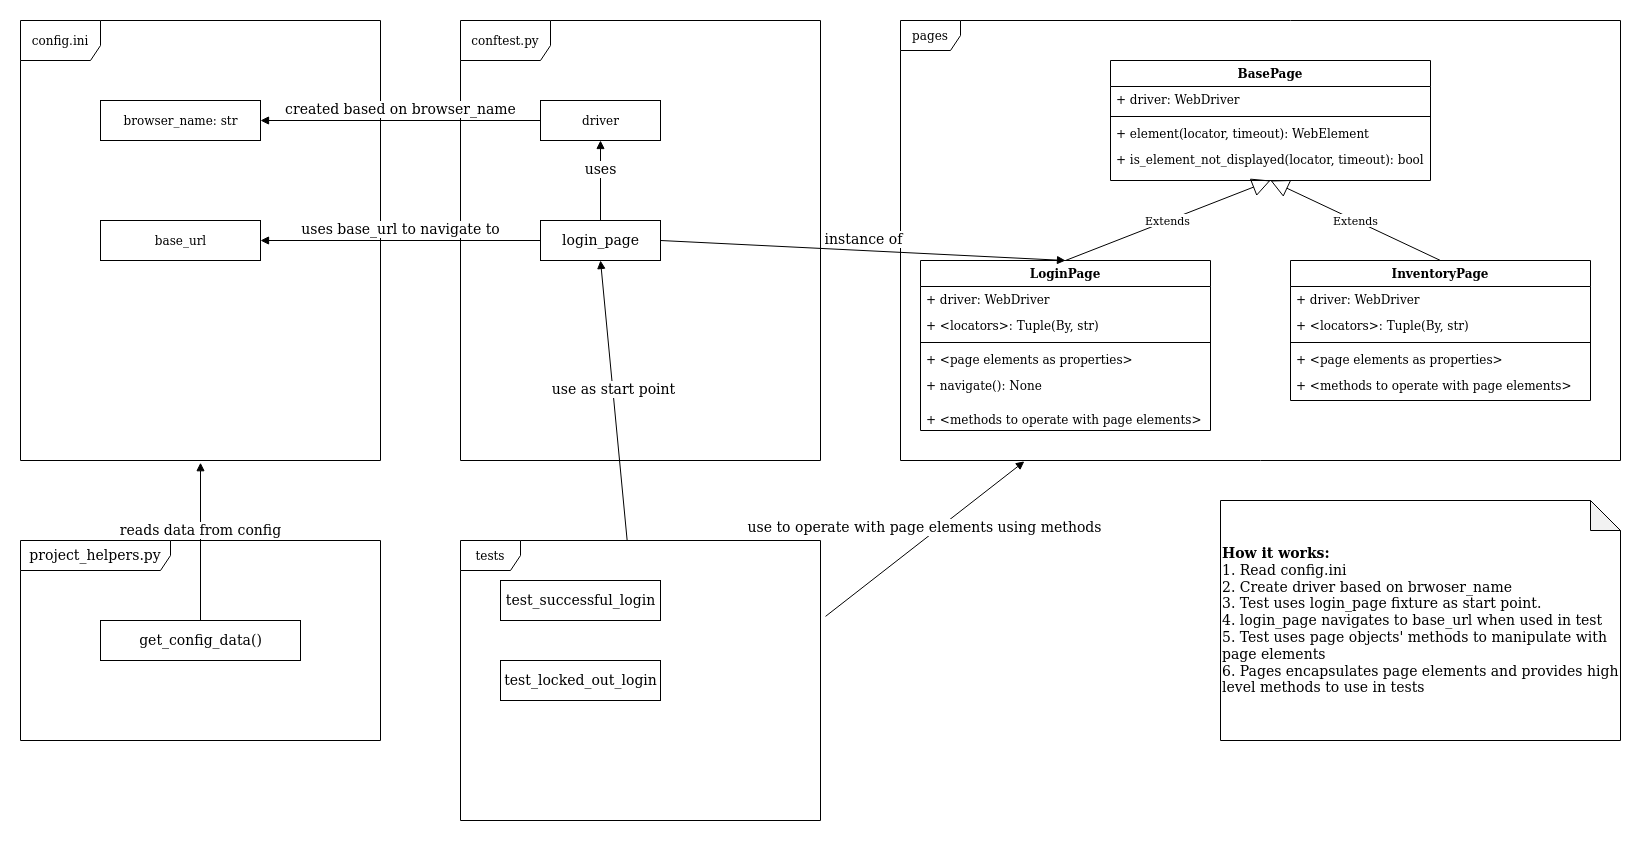

The diagram above was exported from draw.io. Its source (the exported page's mxGraphModel, read from the mxfile embedded in the PNG):
<mxGraphModel dx="1367" dy="795" grid="1" gridSize="10" guides="1" tooltips="1" connect="1" arrows="1" fold="1" page="1" pageScale="1" pageWidth="1920" pageHeight="1200" math="0" shadow="0">
  <root>
    <mxCell id="0" />
    <mxCell id="1" parent="0" />
    <mxCell id="2OQO0r8ht6L_unxIZtU--1" value="conftest.py" style="shape=umlFrame;whiteSpace=wrap;html=1;width=90;height=40;" parent="1" vertex="1">
      <mxGeometry x="520" y="40" width="360" height="440" as="geometry" />
    </mxCell>
    <mxCell id="2OQO0r8ht6L_unxIZtU--2" value="config.ini" style="shape=umlFrame;whiteSpace=wrap;html=1;width=80;height=40;" parent="1" vertex="1">
      <mxGeometry x="80" y="40" width="360" height="440" as="geometry" />
    </mxCell>
    <mxCell id="YTZ8NKnOeRvsQTspziI2-1" value="pages" style="shape=umlFrame;whiteSpace=wrap;html=1;" vertex="1" parent="1">
      <mxGeometry x="960" y="40" width="720" height="440" as="geometry" />
    </mxCell>
    <mxCell id="YTZ8NKnOeRvsQTspziI2-7" value="BasePage" style="swimlane;fontStyle=1;align=center;verticalAlign=top;childLayout=stackLayout;horizontal=1;startSize=26;horizontalStack=0;resizeParent=1;resizeParentMax=0;resizeLast=0;collapsible=1;marginBottom=0;" vertex="1" parent="1">
      <mxGeometry x="1170" y="80" width="320" height="120" as="geometry" />
    </mxCell>
    <mxCell id="YTZ8NKnOeRvsQTspziI2-8" value="+ driver: WebDriver" style="text;strokeColor=none;fillColor=none;align=left;verticalAlign=top;spacingLeft=4;spacingRight=4;overflow=hidden;rotatable=0;points=[[0,0.5],[1,0.5]];portConstraint=eastwest;" vertex="1" parent="YTZ8NKnOeRvsQTspziI2-7">
      <mxGeometry y="26" width="320" height="26" as="geometry" />
    </mxCell>
    <mxCell id="YTZ8NKnOeRvsQTspziI2-9" value="" style="line;strokeWidth=1;fillColor=none;align=left;verticalAlign=middle;spacingTop=-1;spacingLeft=3;spacingRight=3;rotatable=0;labelPosition=right;points=[];portConstraint=eastwest;strokeColor=inherit;" vertex="1" parent="YTZ8NKnOeRvsQTspziI2-7">
      <mxGeometry y="52" width="320" height="8" as="geometry" />
    </mxCell>
    <mxCell id="YTZ8NKnOeRvsQTspziI2-10" value="+ element(locator, timeout): WebElement" style="text;strokeColor=none;fillColor=none;align=left;verticalAlign=top;spacingLeft=4;spacingRight=4;overflow=hidden;rotatable=0;points=[[0,0.5],[1,0.5]];portConstraint=eastwest;" vertex="1" parent="YTZ8NKnOeRvsQTspziI2-7">
      <mxGeometry y="60" width="320" height="26" as="geometry" />
    </mxCell>
    <mxCell id="YTZ8NKnOeRvsQTspziI2-11" value="+ is_element_not_displayed(locator, timeout): bool" style="text;strokeColor=none;fillColor=none;align=left;verticalAlign=top;spacingLeft=4;spacingRight=4;overflow=hidden;rotatable=0;points=[[0,0.5],[1,0.5]];portConstraint=eastwest;" vertex="1" parent="YTZ8NKnOeRvsQTspziI2-7">
      <mxGeometry y="86" width="320" height="34" as="geometry" />
    </mxCell>
    <mxCell id="YTZ8NKnOeRvsQTspziI2-16" value="LoginPage" style="swimlane;fontStyle=1;align=center;verticalAlign=top;childLayout=stackLayout;horizontal=1;startSize=26;horizontalStack=0;resizeParent=1;resizeParentMax=0;resizeLast=0;collapsible=1;marginBottom=0;" vertex="1" parent="1">
      <mxGeometry x="980" y="280" width="290" height="170" as="geometry" />
    </mxCell>
    <mxCell id="YTZ8NKnOeRvsQTspziI2-17" value="+ driver: WebDriver" style="text;strokeColor=none;fillColor=none;align=left;verticalAlign=top;spacingLeft=4;spacingRight=4;overflow=hidden;rotatable=0;points=[[0,0.5],[1,0.5]];portConstraint=eastwest;" vertex="1" parent="YTZ8NKnOeRvsQTspziI2-16">
      <mxGeometry y="26" width="290" height="26" as="geometry" />
    </mxCell>
    <mxCell id="YTZ8NKnOeRvsQTspziI2-26" value="+ &lt;locators&gt;: Tuple(By, str)" style="text;strokeColor=none;fillColor=none;align=left;verticalAlign=top;spacingLeft=4;spacingRight=4;overflow=hidden;rotatable=0;points=[[0,0.5],[1,0.5]];portConstraint=eastwest;" vertex="1" parent="YTZ8NKnOeRvsQTspziI2-16">
      <mxGeometry y="52" width="290" height="26" as="geometry" />
    </mxCell>
    <mxCell id="YTZ8NKnOeRvsQTspziI2-18" value="" style="line;strokeWidth=1;fillColor=none;align=left;verticalAlign=middle;spacingTop=-1;spacingLeft=3;spacingRight=3;rotatable=0;labelPosition=right;points=[];portConstraint=eastwest;strokeColor=inherit;" vertex="1" parent="YTZ8NKnOeRvsQTspziI2-16">
      <mxGeometry y="78" width="290" height="8" as="geometry" />
    </mxCell>
    <mxCell id="YTZ8NKnOeRvsQTspziI2-19" value="+ &lt;page elements as properties&gt;" style="text;strokeColor=none;fillColor=none;align=left;verticalAlign=top;spacingLeft=4;spacingRight=4;overflow=hidden;rotatable=0;points=[[0,0.5],[1,0.5]];portConstraint=eastwest;" vertex="1" parent="YTZ8NKnOeRvsQTspziI2-16">
      <mxGeometry y="86" width="290" height="26" as="geometry" />
    </mxCell>
    <mxCell id="YTZ8NKnOeRvsQTspziI2-20" value="+ navigate(): None" style="text;strokeColor=none;fillColor=none;align=left;verticalAlign=top;spacingLeft=4;spacingRight=4;overflow=hidden;rotatable=0;points=[[0,0.5],[1,0.5]];portConstraint=eastwest;" vertex="1" parent="YTZ8NKnOeRvsQTspziI2-16">
      <mxGeometry y="112" width="290" height="34" as="geometry" />
    </mxCell>
    <mxCell id="YTZ8NKnOeRvsQTspziI2-25" value="+ &lt;methods to operate with page elements&gt;" style="text;strokeColor=none;fillColor=none;align=left;verticalAlign=top;spacingLeft=4;spacingRight=4;overflow=hidden;rotatable=0;points=[[0,0.5],[1,0.5]];portConstraint=eastwest;" vertex="1" parent="YTZ8NKnOeRvsQTspziI2-16">
      <mxGeometry y="146" width="290" height="24" as="geometry" />
    </mxCell>
    <mxCell id="YTZ8NKnOeRvsQTspziI2-27" value="InventoryPage" style="swimlane;fontStyle=1;align=center;verticalAlign=top;childLayout=stackLayout;horizontal=1;startSize=26;horizontalStack=0;resizeParent=1;resizeParentMax=0;resizeLast=0;collapsible=1;marginBottom=0;" vertex="1" parent="1">
      <mxGeometry x="1350" y="280" width="300" height="140" as="geometry" />
    </mxCell>
    <mxCell id="YTZ8NKnOeRvsQTspziI2-28" value="+ driver: WebDriver" style="text;strokeColor=none;fillColor=none;align=left;verticalAlign=top;spacingLeft=4;spacingRight=4;overflow=hidden;rotatable=0;points=[[0,0.5],[1,0.5]];portConstraint=eastwest;" vertex="1" parent="YTZ8NKnOeRvsQTspziI2-27">
      <mxGeometry y="26" width="300" height="26" as="geometry" />
    </mxCell>
    <mxCell id="YTZ8NKnOeRvsQTspziI2-29" value="+ &lt;locators&gt;: Tuple(By, str)" style="text;strokeColor=none;fillColor=none;align=left;verticalAlign=top;spacingLeft=4;spacingRight=4;overflow=hidden;rotatable=0;points=[[0,0.5],[1,0.5]];portConstraint=eastwest;" vertex="1" parent="YTZ8NKnOeRvsQTspziI2-27">
      <mxGeometry y="52" width="300" height="26" as="geometry" />
    </mxCell>
    <mxCell id="YTZ8NKnOeRvsQTspziI2-30" value="" style="line;strokeWidth=1;fillColor=none;align=left;verticalAlign=middle;spacingTop=-1;spacingLeft=3;spacingRight=3;rotatable=0;labelPosition=right;points=[];portConstraint=eastwest;strokeColor=inherit;" vertex="1" parent="YTZ8NKnOeRvsQTspziI2-27">
      <mxGeometry y="78" width="300" height="8" as="geometry" />
    </mxCell>
    <mxCell id="YTZ8NKnOeRvsQTspziI2-31" value="+ &lt;page elements as properties&gt;" style="text;strokeColor=none;fillColor=none;align=left;verticalAlign=top;spacingLeft=4;spacingRight=4;overflow=hidden;rotatable=0;points=[[0,0.5],[1,0.5]];portConstraint=eastwest;" vertex="1" parent="YTZ8NKnOeRvsQTspziI2-27">
      <mxGeometry y="86" width="300" height="26" as="geometry" />
    </mxCell>
    <mxCell id="YTZ8NKnOeRvsQTspziI2-33" value="+ &lt;methods to operate with page elements&gt;" style="text;strokeColor=none;fillColor=none;align=left;verticalAlign=top;spacingLeft=4;spacingRight=4;overflow=hidden;rotatable=0;points=[[0,0.5],[1,0.5]];portConstraint=eastwest;" vertex="1" parent="YTZ8NKnOeRvsQTspziI2-27">
      <mxGeometry y="112" width="300" height="28" as="geometry" />
    </mxCell>
    <mxCell id="YTZ8NKnOeRvsQTspziI2-34" value="Extends" style="endArrow=block;endSize=16;endFill=0;html=1;rounded=0;exitX=0.5;exitY=0;exitDx=0;exitDy=0;entryX=0.5;entryY=1;entryDx=0;entryDy=0;" edge="1" parent="1" source="YTZ8NKnOeRvsQTspziI2-16" target="YTZ8NKnOeRvsQTspziI2-7">
      <mxGeometry width="160" relative="1" as="geometry">
        <mxPoint x="850" y="80" as="sourcePoint" />
        <mxPoint x="1380" y="240" as="targetPoint" />
      </mxGeometry>
    </mxCell>
    <mxCell id="YTZ8NKnOeRvsQTspziI2-35" value="Extends" style="endArrow=block;endSize=16;endFill=0;html=1;rounded=0;entryX=0.5;entryY=1;entryDx=0;entryDy=0;exitX=0.5;exitY=0;exitDx=0;exitDy=0;" edge="1" parent="1" source="YTZ8NKnOeRvsQTspziI2-27" target="YTZ8NKnOeRvsQTspziI2-7">
      <mxGeometry width="160" relative="1" as="geometry">
        <mxPoint x="1650" y="140" as="sourcePoint" />
        <mxPoint x="1810" y="140" as="targetPoint" />
      </mxGeometry>
    </mxCell>
    <mxCell id="YTZ8NKnOeRvsQTspziI2-36" value="&lt;div align=&quot;left&quot;&gt;&lt;font style=&quot;font-size: 14px;&quot;&gt;&lt;b&gt;How it works:&lt;/b&gt;&lt;br&gt;&lt;/font&gt;&lt;/div&gt;&lt;font style=&quot;font-size: 14px;&quot;&gt;1. Read config.ini&lt;/font&gt;&lt;br&gt;&lt;font style=&quot;font-size: 14px;&quot;&gt;2. Create driver based on brwoser_name&lt;/font&gt;&lt;br&gt;&lt;font style=&quot;font-size: 14px;&quot;&gt;3. Test uses login_page fixture as start point.&lt;/font&gt;&lt;br&gt;&lt;font style=&quot;font-size: 14px;&quot;&gt;4. login_page navigates to base_url when used in test&lt;/font&gt;&lt;br&gt;&lt;font style=&quot;font-size: 14px;&quot;&gt;5. Test uses page objects' methods to manipulate with page elements&lt;/font&gt;&lt;br&gt;&lt;font style=&quot;font-size: 14px;&quot;&gt;6. Pages encapsulates page elements and provides high level methods to use in tests&lt;br&gt;&lt;/font&gt;" style="shape=note;whiteSpace=wrap;html=1;backgroundOutline=1;darkOpacity=0.05;align=left;" vertex="1" parent="1">
      <mxGeometry x="1280" y="520" width="400" height="240" as="geometry" />
    </mxCell>
    <mxCell id="YTZ8NKnOeRvsQTspziI2-37" value="&lt;div&gt;tests&lt;/div&gt;" style="shape=umlFrame;whiteSpace=wrap;html=1;" vertex="1" parent="1">
      <mxGeometry x="520" y="560" width="360" height="280" as="geometry" />
    </mxCell>
    <mxCell id="YTZ8NKnOeRvsQTspziI2-38" value="browser_name: str" style="html=1;" vertex="1" parent="1">
      <mxGeometry x="160" y="120" width="160" height="40" as="geometry" />
    </mxCell>
    <mxCell id="YTZ8NKnOeRvsQTspziI2-39" value="base_url" style="html=1;" vertex="1" parent="1">
      <mxGeometry x="160" y="240" width="160" height="40" as="geometry" />
    </mxCell>
    <mxCell id="YTZ8NKnOeRvsQTspziI2-40" value="driver" style="html=1;" vertex="1" parent="1">
      <mxGeometry x="600" y="120" width="120" height="40" as="geometry" />
    </mxCell>
    <mxCell id="YTZ8NKnOeRvsQTspziI2-41" value="&lt;font style=&quot;font-size: 14px;&quot;&gt;created based on browser_name&lt;/font&gt;" style="html=1;verticalAlign=bottom;endArrow=block;rounded=0;exitX=0;exitY=0.5;exitDx=0;exitDy=0;" edge="1" parent="1" source="YTZ8NKnOeRvsQTspziI2-40" target="YTZ8NKnOeRvsQTspziI2-38">
      <mxGeometry width="80" relative="1" as="geometry">
        <mxPoint x="350" y="140" as="sourcePoint" />
        <mxPoint x="430" y="140" as="targetPoint" />
      </mxGeometry>
    </mxCell>
    <mxCell id="YTZ8NKnOeRvsQTspziI2-42" value="login_page" style="html=1;fontSize=14;" vertex="1" parent="1">
      <mxGeometry x="600" y="240" width="120" height="40" as="geometry" />
    </mxCell>
    <mxCell id="YTZ8NKnOeRvsQTspziI2-43" value="uses base_url to navigate to" style="html=1;verticalAlign=bottom;endArrow=block;rounded=0;fontSize=14;exitX=0;exitY=0.5;exitDx=0;exitDy=0;entryX=1;entryY=0.5;entryDx=0;entryDy=0;" edge="1" parent="1" source="YTZ8NKnOeRvsQTspziI2-42" target="YTZ8NKnOeRvsQTspziI2-39">
      <mxGeometry width="80" relative="1" as="geometry">
        <mxPoint x="270" y="610" as="sourcePoint" />
        <mxPoint x="350" y="610" as="targetPoint" />
      </mxGeometry>
    </mxCell>
    <mxCell id="YTZ8NKnOeRvsQTspziI2-44" value="instance of" style="html=1;verticalAlign=bottom;endArrow=block;rounded=0;fontSize=14;exitX=1;exitY=0.5;exitDx=0;exitDy=0;entryX=0.5;entryY=0;entryDx=0;entryDy=0;" edge="1" parent="1" source="YTZ8NKnOeRvsQTspziI2-42" target="YTZ8NKnOeRvsQTspziI2-16">
      <mxGeometry width="80" relative="1" as="geometry">
        <mxPoint x="380" y="580" as="sourcePoint" />
        <mxPoint x="460" y="580" as="targetPoint" />
      </mxGeometry>
    </mxCell>
    <mxCell id="YTZ8NKnOeRvsQTspziI2-45" value="uses" style="html=1;verticalAlign=bottom;endArrow=block;rounded=0;fontSize=14;entryX=0.5;entryY=1;entryDx=0;entryDy=0;" edge="1" parent="1" source="YTZ8NKnOeRvsQTspziI2-42" target="YTZ8NKnOeRvsQTspziI2-40">
      <mxGeometry width="80" relative="1" as="geometry">
        <mxPoint x="350" y="610" as="sourcePoint" />
        <mxPoint x="430" y="610" as="targetPoint" />
      </mxGeometry>
    </mxCell>
    <mxCell id="YTZ8NKnOeRvsQTspziI2-46" value="test_successful_login" style="html=1;fontSize=14;" vertex="1" parent="1">
      <mxGeometry x="560" y="600" width="160" height="40" as="geometry" />
    </mxCell>
    <mxCell id="YTZ8NKnOeRvsQTspziI2-47" value="test_locked_out_login" style="html=1;fontSize=14;" vertex="1" parent="1">
      <mxGeometry x="560" y="680" width="160" height="40" as="geometry" />
    </mxCell>
    <mxCell id="YTZ8NKnOeRvsQTspziI2-48" value="use as start point" style="html=1;verticalAlign=bottom;endArrow=block;rounded=0;fontSize=14;entryX=0.5;entryY=1;entryDx=0;entryDy=0;" edge="1" parent="1" source="YTZ8NKnOeRvsQTspziI2-37" target="YTZ8NKnOeRvsQTspziI2-42">
      <mxGeometry width="80" relative="1" as="geometry">
        <mxPoint x="310" y="590" as="sourcePoint" />
        <mxPoint x="390" y="590" as="targetPoint" />
      </mxGeometry>
    </mxCell>
    <mxCell id="YTZ8NKnOeRvsQTspziI2-49" value="use to operate with page elements using methods" style="html=1;verticalAlign=bottom;endArrow=block;rounded=0;fontSize=14;exitX=1.014;exitY=0.271;exitDx=0;exitDy=0;exitPerimeter=0;entryX=0.172;entryY=1.002;entryDx=0;entryDy=0;entryPerimeter=0;" edge="1" parent="1" source="YTZ8NKnOeRvsQTspziI2-37" target="YTZ8NKnOeRvsQTspziI2-1">
      <mxGeometry width="80" relative="1" as="geometry">
        <mxPoint x="980" y="600" as="sourcePoint" />
        <mxPoint x="1060" y="600" as="targetPoint" />
      </mxGeometry>
    </mxCell>
    <mxCell id="YTZ8NKnOeRvsQTspziI2-50" value="project_helpers.py" style="shape=umlFrame;whiteSpace=wrap;html=1;fontSize=14;width=150;height=30;" vertex="1" parent="1">
      <mxGeometry x="80" y="560" width="360" height="200" as="geometry" />
    </mxCell>
    <mxCell id="YTZ8NKnOeRvsQTspziI2-51" value="get_config_data()" style="html=1;fontSize=14;" vertex="1" parent="1">
      <mxGeometry x="160" y="640" width="200" height="40" as="geometry" />
    </mxCell>
    <mxCell id="YTZ8NKnOeRvsQTspziI2-52" value="reads data from config" style="html=1;verticalAlign=bottom;endArrow=block;rounded=0;fontSize=14;exitX=0.5;exitY=0;exitDx=0;exitDy=0;entryX=0.5;entryY=1.005;entryDx=0;entryDy=0;entryPerimeter=0;" edge="1" parent="1" source="YTZ8NKnOeRvsQTspziI2-51" target="2OQO0r8ht6L_unxIZtU--2">
      <mxGeometry width="80" relative="1" as="geometry">
        <mxPoint x="50" y="530" as="sourcePoint" />
        <mxPoint x="130" y="530" as="targetPoint" />
      </mxGeometry>
    </mxCell>
  </root>
</mxGraphModel>